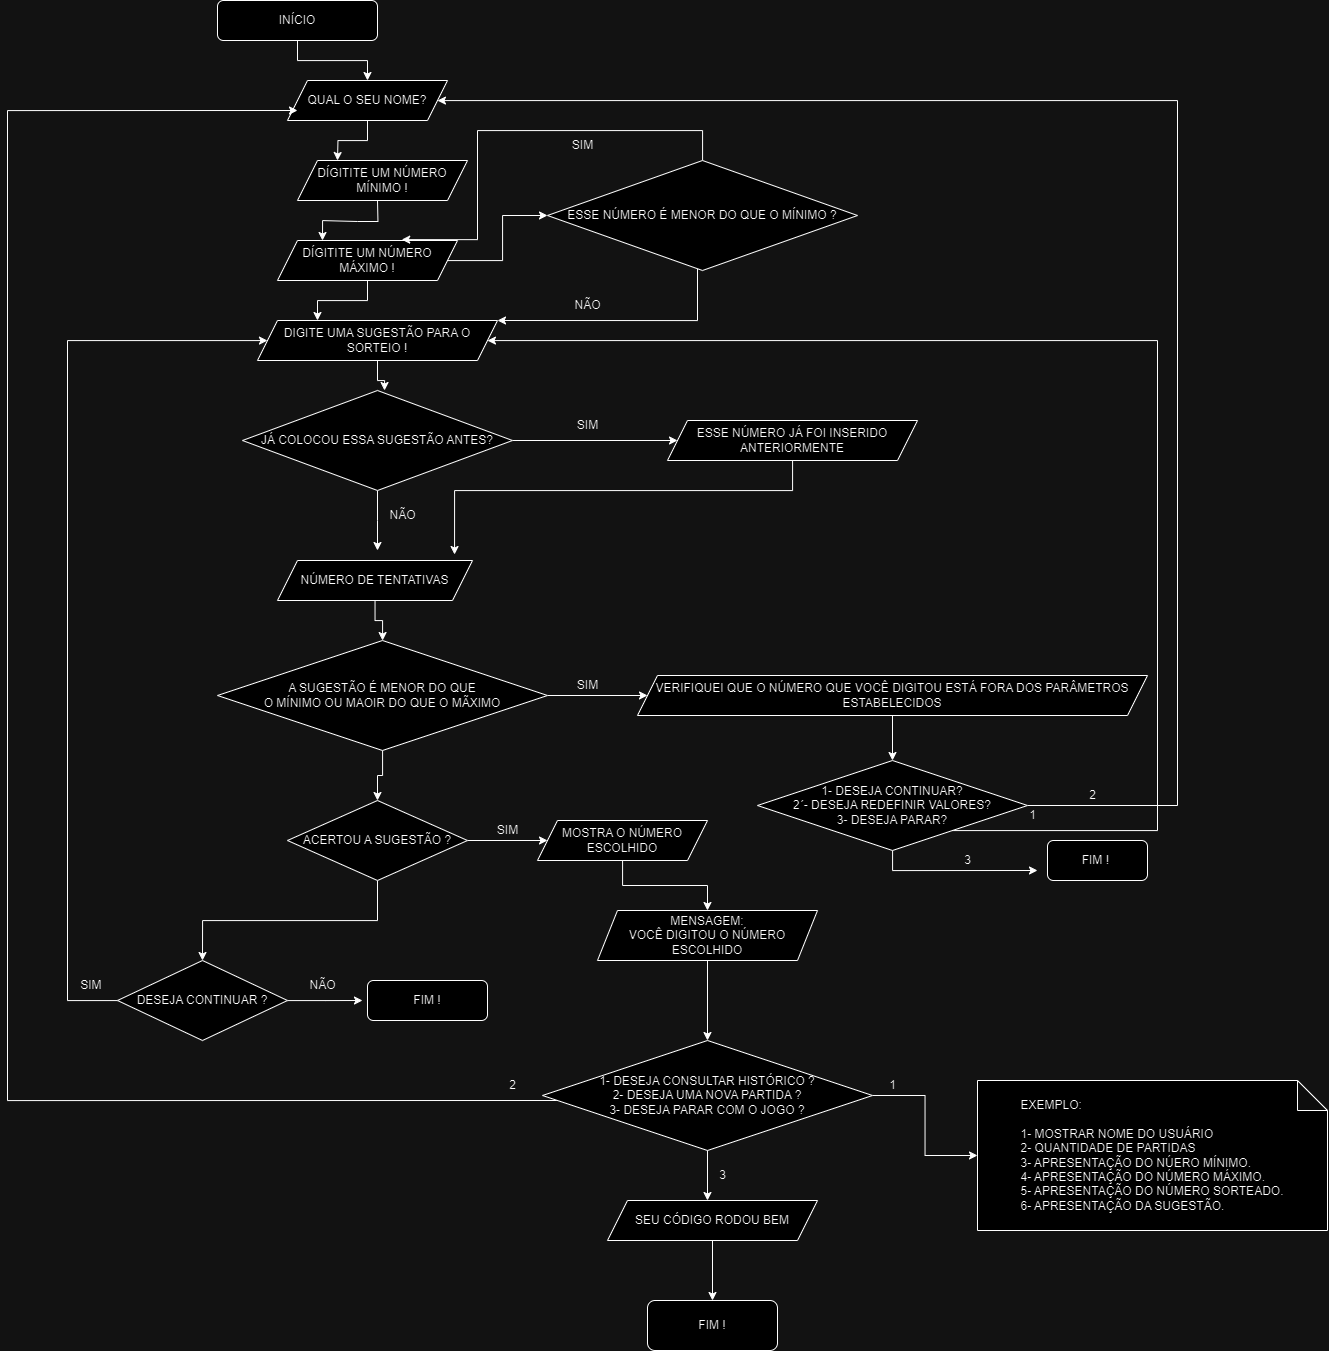

The diagram above was exported from draw.io. Its source (the exported page's mxGraphModel, read from the mxfile embedded in the PNG):
<mxGraphModel dx="3354" dy="1123" grid="1" gridSize="10" guides="1" tooltips="1" connect="1" arrows="1" fold="1" page="0" pageScale="1" pageWidth="827" pageHeight="1169" math="0" shadow="0">
  <root>
    <mxCell id="0" />
    <mxCell id="1" parent="0" />
    <mxCell id="OSPAsANx50Icq4YQqGul-46" style="edgeStyle=orthogonalEdgeStyle;rounded=0;orthogonalLoop=1;jettySize=auto;html=1;entryX=0.5;entryY=0;entryDx=0;entryDy=0;" parent="1" source="OSPAsANx50Icq4YQqGul-30" target="OSPAsANx50Icq4YQqGul-32" edge="1">
      <mxGeometry relative="1" as="geometry" />
    </mxCell>
    <mxCell id="OSPAsANx50Icq4YQqGul-30" value="INÍCIO" style="rounded=1;whiteSpace=wrap;html=1;" parent="1" vertex="1">
      <mxGeometry x="-1680" y="-320" width="160" height="40" as="geometry" />
    </mxCell>
    <mxCell id="OSPAsANx50Icq4YQqGul-41" style="edgeStyle=orthogonalEdgeStyle;rounded=0;orthogonalLoop=1;jettySize=auto;html=1;entryX=0.25;entryY=0;entryDx=0;entryDy=0;" parent="1" source="OSPAsANx50Icq4YQqGul-32" edge="1">
      <mxGeometry relative="1" as="geometry">
        <mxPoint x="-1560" y="-160" as="targetPoint" />
      </mxGeometry>
    </mxCell>
    <mxCell id="OSPAsANx50Icq4YQqGul-32" value="QUAL O SEU NOME?" style="shape=parallelogram;perimeter=parallelogramPerimeter;whiteSpace=wrap;html=1;fixedSize=1;" parent="1" vertex="1">
      <mxGeometry x="-1610" y="-240" width="160" height="40" as="geometry" />
    </mxCell>
    <mxCell id="OSPAsANx50Icq4YQqGul-44" style="edgeStyle=orthogonalEdgeStyle;rounded=0;orthogonalLoop=1;jettySize=auto;html=1;entryX=0.25;entryY=0;entryDx=0;entryDy=0;" parent="1" source="OSPAsANx50Icq4YQqGul-36" target="OSPAsANx50Icq4YQqGul-39" edge="1">
      <mxGeometry relative="1" as="geometry" />
    </mxCell>
    <mxCell id="_7wo9D77_y9qVSJ9c9jU-2" style="edgeStyle=orthogonalEdgeStyle;rounded=0;orthogonalLoop=1;jettySize=auto;html=1;" edge="1" parent="1" source="OSPAsANx50Icq4YQqGul-36" target="_7wo9D77_y9qVSJ9c9jU-1">
      <mxGeometry relative="1" as="geometry" />
    </mxCell>
    <mxCell id="OSPAsANx50Icq4YQqGul-36" value="DÍGITITE UM NÚMERO MÁXIMO !" style="shape=parallelogram;perimeter=parallelogramPerimeter;whiteSpace=wrap;html=1;fixedSize=1;" parent="1" vertex="1">
      <mxGeometry x="-1620" y="-80" width="180" height="40" as="geometry" />
    </mxCell>
    <mxCell id="OSPAsANx50Icq4YQqGul-42" style="edgeStyle=orthogonalEdgeStyle;rounded=0;orthogonalLoop=1;jettySize=auto;html=1;entryX=0.25;entryY=0;entryDx=0;entryDy=0;" parent="1" target="OSPAsANx50Icq4YQqGul-36" edge="1">
      <mxGeometry relative="1" as="geometry">
        <mxPoint x="-1520" y="-120" as="sourcePoint" />
      </mxGeometry>
    </mxCell>
    <mxCell id="OSPAsANx50Icq4YQqGul-49" style="edgeStyle=orthogonalEdgeStyle;rounded=0;orthogonalLoop=1;jettySize=auto;html=1;entryX=0.526;entryY=0;entryDx=0;entryDy=0;entryPerimeter=0;" parent="1" source="OSPAsANx50Icq4YQqGul-39" target="OSPAsANx50Icq4YQqGul-48" edge="1">
      <mxGeometry relative="1" as="geometry" />
    </mxCell>
    <mxCell id="OSPAsANx50Icq4YQqGul-39" value="DIGITE UMA SUGESTÃO PARA O SORTEIO !" style="shape=parallelogram;perimeter=parallelogramPerimeter;whiteSpace=wrap;html=1;fixedSize=1;" parent="1" vertex="1">
      <mxGeometry x="-1640" width="240" height="40" as="geometry" />
    </mxCell>
    <mxCell id="OSPAsANx50Icq4YQqGul-47" value="DÍGITITE UM NÚMERO MÍNIMO !" style="shape=parallelogram;perimeter=parallelogramPerimeter;whiteSpace=wrap;html=1;fixedSize=1;" parent="1" vertex="1">
      <mxGeometry x="-1600" y="-160" width="170" height="40" as="geometry" />
    </mxCell>
    <mxCell id="OSPAsANx50Icq4YQqGul-52" style="edgeStyle=orthogonalEdgeStyle;rounded=0;orthogonalLoop=1;jettySize=auto;html=1;" parent="1" source="OSPAsANx50Icq4YQqGul-48" target="OSPAsANx50Icq4YQqGul-51" edge="1">
      <mxGeometry relative="1" as="geometry" />
    </mxCell>
    <mxCell id="OSPAsANx50Icq4YQqGul-55" style="edgeStyle=orthogonalEdgeStyle;rounded=0;orthogonalLoop=1;jettySize=auto;html=1;" parent="1" source="OSPAsANx50Icq4YQqGul-48" edge="1">
      <mxGeometry relative="1" as="geometry">
        <mxPoint x="-1520" y="230" as="targetPoint" />
      </mxGeometry>
    </mxCell>
    <mxCell id="OSPAsANx50Icq4YQqGul-48" value="JÁ COLOCOU ESSA SUGESTÃO ANTES?" style="rhombus;whiteSpace=wrap;html=1;" parent="1" vertex="1">
      <mxGeometry x="-1655" y="70" width="270" height="100" as="geometry" />
    </mxCell>
    <mxCell id="OSPAsANx50Icq4YQqGul-58" style="edgeStyle=orthogonalEdgeStyle;rounded=0;orthogonalLoop=1;jettySize=auto;html=1;entryX=0.908;entryY=-0.15;entryDx=0;entryDy=0;entryPerimeter=0;" parent="1" source="OSPAsANx50Icq4YQqGul-51" target="OSPAsANx50Icq4YQqGul-54" edge="1">
      <mxGeometry relative="1" as="geometry">
        <Array as="points">
          <mxPoint x="-1105" y="170" />
          <mxPoint x="-1443" y="170" />
        </Array>
      </mxGeometry>
    </mxCell>
    <mxCell id="OSPAsANx50Icq4YQqGul-51" value="ESSE NÚMERO JÁ FOI INSERIDO ANTERIORMENTE" style="shape=parallelogram;perimeter=parallelogramPerimeter;whiteSpace=wrap;html=1;fixedSize=1;" parent="1" vertex="1">
      <mxGeometry x="-1230" y="100" width="250" height="40" as="geometry" />
    </mxCell>
    <mxCell id="OSPAsANx50Icq4YQqGul-53" value="SIM" style="text;html=1;align=center;verticalAlign=middle;resizable=0;points=[];autosize=1;strokeColor=none;fillColor=none;" parent="1" vertex="1">
      <mxGeometry x="-1330" y="90" width="40" height="30" as="geometry" />
    </mxCell>
    <mxCell id="OSPAsANx50Icq4YQqGul-63" style="edgeStyle=orthogonalEdgeStyle;rounded=0;orthogonalLoop=1;jettySize=auto;html=1;" parent="1" source="OSPAsANx50Icq4YQqGul-54" target="OSPAsANx50Icq4YQqGul-61" edge="1">
      <mxGeometry relative="1" as="geometry" />
    </mxCell>
    <mxCell id="OSPAsANx50Icq4YQqGul-54" value="NÚMERO DE TENTATIVAS" style="shape=parallelogram;perimeter=parallelogramPerimeter;whiteSpace=wrap;html=1;fixedSize=1;" parent="1" vertex="1">
      <mxGeometry x="-1620" y="240" width="195" height="40" as="geometry" />
    </mxCell>
    <mxCell id="OSPAsANx50Icq4YQqGul-56" value="NÃO" style="text;html=1;align=center;verticalAlign=middle;resizable=0;points=[];autosize=1;strokeColor=none;fillColor=none;" parent="1" vertex="1">
      <mxGeometry x="-1520" y="180" width="50" height="30" as="geometry" />
    </mxCell>
    <mxCell id="OSPAsANx50Icq4YQqGul-65" style="edgeStyle=orthogonalEdgeStyle;rounded=0;orthogonalLoop=1;jettySize=auto;html=1;" parent="1" source="OSPAsANx50Icq4YQqGul-61" target="OSPAsANx50Icq4YQqGul-64" edge="1">
      <mxGeometry relative="1" as="geometry" />
    </mxCell>
    <mxCell id="OSPAsANx50Icq4YQqGul-84" style="edgeStyle=orthogonalEdgeStyle;rounded=0;orthogonalLoop=1;jettySize=auto;html=1;" parent="1" source="OSPAsANx50Icq4YQqGul-61" target="OSPAsANx50Icq4YQqGul-83" edge="1">
      <mxGeometry relative="1" as="geometry" />
    </mxCell>
    <mxCell id="OSPAsANx50Icq4YQqGul-61" value="A SUGESTÃO É MENOR DO QUE &lt;br&gt;O MÍNIMO OU MAOIR DO QUE O MÃXIMO" style="rhombus;whiteSpace=wrap;html=1;" parent="1" vertex="1">
      <mxGeometry x="-1680" y="320" width="330" height="110" as="geometry" />
    </mxCell>
    <mxCell id="OSPAsANx50Icq4YQqGul-69" style="edgeStyle=orthogonalEdgeStyle;rounded=0;orthogonalLoop=1;jettySize=auto;html=1;entryX=0.5;entryY=0;entryDx=0;entryDy=0;" parent="1" source="OSPAsANx50Icq4YQqGul-64" target="OSPAsANx50Icq4YQqGul-68" edge="1">
      <mxGeometry relative="1" as="geometry" />
    </mxCell>
    <mxCell id="OSPAsANx50Icq4YQqGul-64" value="VERIFIQUEI QUE O NÚMERO QUE VOCÊ DIGITOU ESTÁ FORA DOS PARÂMETROS ESTABELECIDOS" style="shape=parallelogram;perimeter=parallelogramPerimeter;whiteSpace=wrap;html=1;fixedSize=1;" parent="1" vertex="1">
      <mxGeometry x="-1260" y="355" width="510" height="40" as="geometry" />
    </mxCell>
    <mxCell id="OSPAsANx50Icq4YQqGul-66" value="SIM&lt;br&gt;" style="text;html=1;align=center;verticalAlign=middle;resizable=0;points=[];autosize=1;strokeColor=none;fillColor=none;" parent="1" vertex="1">
      <mxGeometry x="-1330" y="350" width="40" height="30" as="geometry" />
    </mxCell>
    <mxCell id="OSPAsANx50Icq4YQqGul-71" style="edgeStyle=orthogonalEdgeStyle;rounded=0;orthogonalLoop=1;jettySize=auto;html=1;" parent="1" source="OSPAsANx50Icq4YQqGul-68" target="OSPAsANx50Icq4YQqGul-32" edge="1">
      <mxGeometry relative="1" as="geometry">
        <Array as="points">
          <mxPoint x="-720" y="485" />
          <mxPoint x="-720" y="-220" />
        </Array>
      </mxGeometry>
    </mxCell>
    <mxCell id="OSPAsANx50Icq4YQqGul-76" style="edgeStyle=orthogonalEdgeStyle;rounded=0;orthogonalLoop=1;jettySize=auto;html=1;" parent="1" source="OSPAsANx50Icq4YQqGul-68" edge="1">
      <mxGeometry relative="1" as="geometry">
        <mxPoint x="-860" y="550" as="targetPoint" />
        <Array as="points">
          <mxPoint x="-1005" y="550" />
        </Array>
      </mxGeometry>
    </mxCell>
    <mxCell id="OSPAsANx50Icq4YQqGul-81" style="edgeStyle=orthogonalEdgeStyle;rounded=0;orthogonalLoop=1;jettySize=auto;html=1;" parent="1" source="OSPAsANx50Icq4YQqGul-68" target="OSPAsANx50Icq4YQqGul-39" edge="1">
      <mxGeometry relative="1" as="geometry">
        <Array as="points">
          <mxPoint x="-740" y="510" />
          <mxPoint x="-740" y="20" />
        </Array>
      </mxGeometry>
    </mxCell>
    <mxCell id="OSPAsANx50Icq4YQqGul-68" value="1- DESEJA CONTINUAR?&lt;br&gt;2´- DESEJA REDEFINIR VALORES?&lt;br&gt;3- DESEJA PARAR?" style="rhombus;whiteSpace=wrap;html=1;" parent="1" vertex="1">
      <mxGeometry x="-1140" y="440" width="270" height="90" as="geometry" />
    </mxCell>
    <mxCell id="OSPAsANx50Icq4YQqGul-75" value="FIM !&amp;nbsp;" style="rounded=1;whiteSpace=wrap;html=1;" parent="1" vertex="1">
      <mxGeometry x="-850" y="520" width="100" height="40" as="geometry" />
    </mxCell>
    <mxCell id="OSPAsANx50Icq4YQqGul-77" value="3" style="text;html=1;align=center;verticalAlign=middle;resizable=0;points=[];autosize=1;strokeColor=none;fillColor=none;" parent="1" vertex="1">
      <mxGeometry x="-945" y="525" width="30" height="30" as="geometry" />
    </mxCell>
    <mxCell id="OSPAsANx50Icq4YQqGul-78" value="2" style="text;html=1;align=center;verticalAlign=middle;resizable=0;points=[];autosize=1;strokeColor=none;fillColor=none;" parent="1" vertex="1">
      <mxGeometry x="-820" y="460" width="30" height="30" as="geometry" />
    </mxCell>
    <mxCell id="OSPAsANx50Icq4YQqGul-82" value="1" style="text;html=1;align=center;verticalAlign=middle;resizable=0;points=[];autosize=1;strokeColor=none;fillColor=none;" parent="1" vertex="1">
      <mxGeometry x="-880" y="480" width="30" height="30" as="geometry" />
    </mxCell>
    <mxCell id="OSPAsANx50Icq4YQqGul-87" style="edgeStyle=orthogonalEdgeStyle;rounded=0;orthogonalLoop=1;jettySize=auto;html=1;" parent="1" source="OSPAsANx50Icq4YQqGul-83" target="OSPAsANx50Icq4YQqGul-85" edge="1">
      <mxGeometry relative="1" as="geometry" />
    </mxCell>
    <mxCell id="OSPAsANx50Icq4YQqGul-94" style="edgeStyle=orthogonalEdgeStyle;rounded=0;orthogonalLoop=1;jettySize=auto;html=1;entryX=0.5;entryY=0;entryDx=0;entryDy=0;" parent="1" source="OSPAsANx50Icq4YQqGul-83" target="OSPAsANx50Icq4YQqGul-93" edge="1">
      <mxGeometry relative="1" as="geometry" />
    </mxCell>
    <mxCell id="OSPAsANx50Icq4YQqGul-83" value="ACERTOU A SUGESTÃO ?" style="rhombus;whiteSpace=wrap;html=1;" parent="1" vertex="1">
      <mxGeometry x="-1610" y="480" width="180" height="80" as="geometry" />
    </mxCell>
    <mxCell id="OSPAsANx50Icq4YQqGul-90" style="edgeStyle=orthogonalEdgeStyle;rounded=0;orthogonalLoop=1;jettySize=auto;html=1;entryX=0.5;entryY=0;entryDx=0;entryDy=0;" parent="1" source="OSPAsANx50Icq4YQqGul-85" target="OSPAsANx50Icq4YQqGul-89" edge="1">
      <mxGeometry relative="1" as="geometry" />
    </mxCell>
    <mxCell id="OSPAsANx50Icq4YQqGul-85" value="MOSTRA O NÚMERO ESCOLHIDO" style="shape=parallelogram;perimeter=parallelogramPerimeter;whiteSpace=wrap;html=1;fixedSize=1;" parent="1" vertex="1">
      <mxGeometry x="-1360" y="500" width="170" height="40" as="geometry" />
    </mxCell>
    <mxCell id="OSPAsANx50Icq4YQqGul-88" value="SIM" style="text;html=1;align=center;verticalAlign=middle;resizable=0;points=[];autosize=1;strokeColor=none;fillColor=none;" parent="1" vertex="1">
      <mxGeometry x="-1410" y="495" width="40" height="30" as="geometry" />
    </mxCell>
    <mxCell id="4m3Lo341_i1Aaa2ARZxw-1" style="edgeStyle=orthogonalEdgeStyle;rounded=0;orthogonalLoop=1;jettySize=auto;html=1;entryX=0.5;entryY=0;entryDx=0;entryDy=0;" parent="1" source="OSPAsANx50Icq4YQqGul-89" target="OSPAsANx50Icq4YQqGul-105" edge="1">
      <mxGeometry relative="1" as="geometry" />
    </mxCell>
    <mxCell id="OSPAsANx50Icq4YQqGul-89" value="MENSAGEM: &lt;br&gt;VOCÊ DIGITOU O NÚMERO ESCOLHIDO" style="shape=parallelogram;perimeter=parallelogramPerimeter;whiteSpace=wrap;html=1;fixedSize=1;" parent="1" vertex="1">
      <mxGeometry x="-1300" y="590" width="220" height="50" as="geometry" />
    </mxCell>
    <mxCell id="OSPAsANx50Icq4YQqGul-98" style="edgeStyle=orthogonalEdgeStyle;rounded=0;orthogonalLoop=1;jettySize=auto;html=1;entryX=0;entryY=0.5;entryDx=0;entryDy=0;" parent="1" source="OSPAsANx50Icq4YQqGul-93" edge="1">
      <mxGeometry relative="1" as="geometry">
        <mxPoint x="-1535" y="680" as="targetPoint" />
      </mxGeometry>
    </mxCell>
    <mxCell id="OSPAsANx50Icq4YQqGul-103" style="edgeStyle=orthogonalEdgeStyle;rounded=0;orthogonalLoop=1;jettySize=auto;html=1;" parent="1" source="OSPAsANx50Icq4YQqGul-93" target="OSPAsANx50Icq4YQqGul-39" edge="1">
      <mxGeometry relative="1" as="geometry">
        <Array as="points">
          <mxPoint x="-1830" y="680" />
          <mxPoint x="-1830" y="20" />
        </Array>
      </mxGeometry>
    </mxCell>
    <mxCell id="OSPAsANx50Icq4YQqGul-93" value="DESEJA CONTINUAR ?" style="rhombus;whiteSpace=wrap;html=1;" parent="1" vertex="1">
      <mxGeometry x="-1780" y="640" width="170" height="80" as="geometry" />
    </mxCell>
    <mxCell id="OSPAsANx50Icq4YQqGul-99" value="NÃO" style="text;html=1;align=center;verticalAlign=middle;resizable=0;points=[];autosize=1;strokeColor=none;fillColor=none;" parent="1" vertex="1">
      <mxGeometry x="-1600" y="650" width="50" height="30" as="geometry" />
    </mxCell>
    <mxCell id="OSPAsANx50Icq4YQqGul-104" value="FIM !" style="rounded=1;whiteSpace=wrap;html=1;" parent="1" vertex="1">
      <mxGeometry x="-1530" y="660" width="120" height="40" as="geometry" />
    </mxCell>
    <mxCell id="4m3Lo341_i1Aaa2ARZxw-2" style="edgeStyle=orthogonalEdgeStyle;rounded=0;orthogonalLoop=1;jettySize=auto;html=1;" parent="1" source="OSPAsANx50Icq4YQqGul-105" target="OSPAsANx50Icq4YQqGul-109" edge="1">
      <mxGeometry relative="1" as="geometry" />
    </mxCell>
    <mxCell id="4m3Lo341_i1Aaa2ARZxw-4" style="edgeStyle=orthogonalEdgeStyle;rounded=0;orthogonalLoop=1;jettySize=auto;html=1;" parent="1" edge="1">
      <mxGeometry relative="1" as="geometry">
        <mxPoint x="-1340" y="780" as="sourcePoint" />
        <mxPoint x="-1600" y="-210.0000000000001" as="targetPoint" />
        <Array as="points">
          <mxPoint x="-1890" y="780" />
          <mxPoint x="-1890" y="-210" />
        </Array>
      </mxGeometry>
    </mxCell>
    <mxCell id="OSPAsANx50Icq4YQqGul-105" value="1- DESEJA CONSULTAR HISTÓRICO ?&lt;br&gt;2- DESEJA UMA NOVA PARTIDA ?&lt;br&gt;3- DESEJA PARAR COM O JOGO ?" style="rhombus;whiteSpace=wrap;html=1;" parent="1" vertex="1">
      <mxGeometry x="-1355" y="720" width="330" height="110" as="geometry" />
    </mxCell>
    <mxCell id="OSPAsANx50Icq4YQqGul-109" value="&lt;div style=&quot;text-align: justify;&quot;&gt;&lt;span style=&quot;background-color: initial;&quot;&gt;EXEMPLO:&lt;/span&gt;&lt;/div&gt;&lt;div style=&quot;text-align: justify;&quot;&gt;&lt;br&gt;&lt;/div&gt;&lt;div style=&quot;text-align: justify;&quot;&gt;&lt;span style=&quot;background-color: initial;&quot;&gt;1- MOSTRAR NOME DO USUÁRIO&lt;/span&gt;&lt;/div&gt;&lt;div style=&quot;text-align: justify;&quot;&gt;&lt;span style=&quot;background-color: initial;&quot;&gt;2- QUANTIDADE DE PARTIDAS&lt;/span&gt;&lt;/div&gt;&lt;div style=&quot;text-align: justify;&quot;&gt;&lt;span style=&quot;background-color: initial;&quot;&gt;3- APRESENTAÇÃO DO NÚERO MÍNIMO.&lt;/span&gt;&lt;/div&gt;&lt;div style=&quot;text-align: justify;&quot;&gt;&lt;span style=&quot;background-color: initial;&quot;&gt;4- APRESENTAÇÃO DO NÚMERO MÁXIMO.&lt;/span&gt;&lt;/div&gt;&lt;div style=&quot;text-align: justify;&quot;&gt;&lt;span style=&quot;background-color: initial;&quot;&gt;5- APRESENTAÇÃO DO NÚMERO SORTEADO.&lt;/span&gt;&lt;/div&gt;&lt;div style=&quot;text-align: justify;&quot;&gt;&lt;span style=&quot;background-color: initial;&quot;&gt;6- APRESENTAÇÃO DA SUGESTÃO.&lt;/span&gt;&lt;/div&gt;" style="shape=note;whiteSpace=wrap;html=1;backgroundOutline=1;darkOpacity=0.05;" parent="1" vertex="1">
      <mxGeometry x="-920" y="760" width="350" height="150" as="geometry" />
    </mxCell>
    <mxCell id="4m3Lo341_i1Aaa2ARZxw-9" value="SIM&amp;nbsp;" style="text;html=1;align=center;verticalAlign=middle;resizable=0;points=[];autosize=1;strokeColor=none;fillColor=none;" parent="1" vertex="1">
      <mxGeometry x="-1830" y="650" width="50" height="30" as="geometry" />
    </mxCell>
    <mxCell id="4m3Lo341_i1Aaa2ARZxw-11" value="3" style="text;html=1;align=center;verticalAlign=middle;resizable=0;points=[];autosize=1;strokeColor=none;fillColor=none;" parent="1" vertex="1">
      <mxGeometry x="-1190" y="840" width="30" height="30" as="geometry" />
    </mxCell>
    <mxCell id="4m3Lo341_i1Aaa2ARZxw-12" value="2" style="text;html=1;align=center;verticalAlign=middle;resizable=0;points=[];autosize=1;strokeColor=none;fillColor=none;" parent="1" vertex="1">
      <mxGeometry x="-1400" y="750" width="30" height="30" as="geometry" />
    </mxCell>
    <mxCell id="4m3Lo341_i1Aaa2ARZxw-22" style="edgeStyle=orthogonalEdgeStyle;rounded=0;orthogonalLoop=1;jettySize=auto;html=1;entryX=0.5;entryY=0;entryDx=0;entryDy=0;" parent="1" source="4m3Lo341_i1Aaa2ARZxw-14" target="4m3Lo341_i1Aaa2ARZxw-20" edge="1">
      <mxGeometry relative="1" as="geometry" />
    </mxCell>
    <mxCell id="4m3Lo341_i1Aaa2ARZxw-14" value="SEU CÓDIGO RODOU BEM" style="shape=parallelogram;perimeter=parallelogramPerimeter;whiteSpace=wrap;html=1;fixedSize=1;" parent="1" vertex="1">
      <mxGeometry x="-1290" y="880" width="210" height="40" as="geometry" />
    </mxCell>
    <mxCell id="4m3Lo341_i1Aaa2ARZxw-16" value="" style="endArrow=classic;html=1;rounded=0;" parent="1" source="OSPAsANx50Icq4YQqGul-105" edge="1">
      <mxGeometry width="50" height="50" relative="1" as="geometry">
        <mxPoint x="-1270" y="870" as="sourcePoint" />
        <mxPoint x="-1190" y="880" as="targetPoint" />
      </mxGeometry>
    </mxCell>
    <mxCell id="4m3Lo341_i1Aaa2ARZxw-19" value="1" style="text;html=1;align=center;verticalAlign=middle;resizable=0;points=[];autosize=1;strokeColor=none;fillColor=none;" parent="1" vertex="1">
      <mxGeometry x="-1020" y="750" width="30" height="30" as="geometry" />
    </mxCell>
    <mxCell id="4m3Lo341_i1Aaa2ARZxw-20" value="FIM !" style="rounded=1;whiteSpace=wrap;html=1;" parent="1" vertex="1">
      <mxGeometry x="-1250" y="980" width="130" height="50" as="geometry" />
    </mxCell>
    <mxCell id="_7wo9D77_y9qVSJ9c9jU-4" style="edgeStyle=orthogonalEdgeStyle;rounded=0;orthogonalLoop=1;jettySize=auto;html=1;entryX=1;entryY=0;entryDx=0;entryDy=0;" edge="1" parent="1" source="_7wo9D77_y9qVSJ9c9jU-1" target="OSPAsANx50Icq4YQqGul-39">
      <mxGeometry relative="1" as="geometry">
        <Array as="points">
          <mxPoint x="-1200" />
        </Array>
      </mxGeometry>
    </mxCell>
    <mxCell id="_7wo9D77_y9qVSJ9c9jU-7" style="edgeStyle=orthogonalEdgeStyle;rounded=0;orthogonalLoop=1;jettySize=auto;html=1;entryX=0.69;entryY=-0.022;entryDx=0;entryDy=0;entryPerimeter=0;" edge="1" parent="1" source="_7wo9D77_y9qVSJ9c9jU-1" target="OSPAsANx50Icq4YQqGul-36">
      <mxGeometry relative="1" as="geometry">
        <Array as="points">
          <mxPoint x="-1195" y="-190" />
          <mxPoint x="-1420" y="-190" />
          <mxPoint x="-1420" y="-81" />
        </Array>
      </mxGeometry>
    </mxCell>
    <mxCell id="_7wo9D77_y9qVSJ9c9jU-1" value="ESSE NÚMERO É MENOR DO QUE O MÍNIMO ?" style="rhombus;whiteSpace=wrap;html=1;" vertex="1" parent="1">
      <mxGeometry x="-1350" y="-160" width="310" height="110" as="geometry" />
    </mxCell>
    <mxCell id="_7wo9D77_y9qVSJ9c9jU-5" value="NÃO" style="text;html=1;align=center;verticalAlign=middle;resizable=0;points=[];autosize=1;strokeColor=none;fillColor=none;" vertex="1" parent="1">
      <mxGeometry x="-1335" y="-30" width="50" height="30" as="geometry" />
    </mxCell>
    <mxCell id="_7wo9D77_y9qVSJ9c9jU-8" value="SIM" style="text;html=1;align=center;verticalAlign=middle;resizable=0;points=[];autosize=1;strokeColor=none;fillColor=none;" vertex="1" parent="1">
      <mxGeometry x="-1335" y="-190" width="40" height="30" as="geometry" />
    </mxCell>
  </root>
</mxGraphModel>